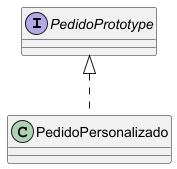

The diagram above was rendered by PlantUML. Its source (embedded in the PNG):
@startuml

skinparam classAttributeIconSize 0

interface PedidoPrototype

class PedidoPersonalizado

PedidoPrototype <|.. PedidoPersonalizado

@enduml